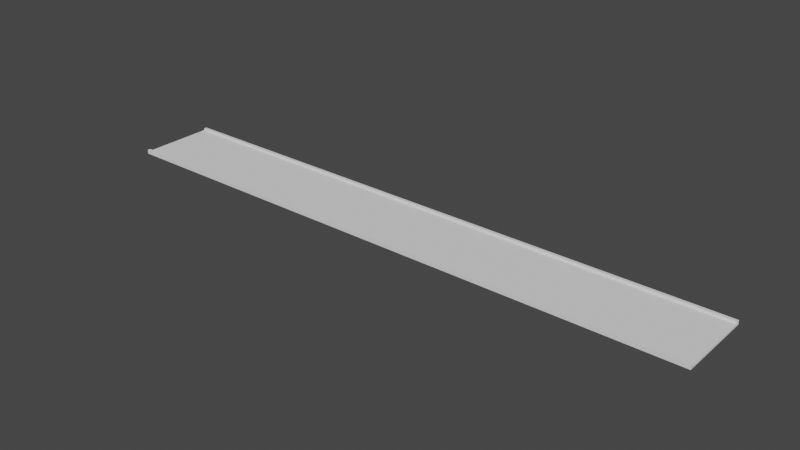 # Source: StreetTile1.blend  (saved by Blender 3.5.10; exported with 4.5.12 LTS)
import bpy
from mathutils import Matrix  # noqa: F401  (used for matrix-valued properties, if any)

bpy.ops.wm.read_factory_settings(use_empty=True)
scene = bpy.context.scene
scene.name = 'Scene'

# ---- collections
col_collection = bpy.data.collections.new('Collection'); scene.collection.children.link(col_collection)
col_collection_2 = bpy.data.collections.new('Collection 2'); scene.collection.children.link(col_collection_2)

# ---- world
world_world = bpy.data.worlds.new('World'); scene.world = world_world
world_world.use_nodes = True; world_world.node_tree.nodes.clear()
_N = world_world.node_tree.nodes; _L = world_world.node_tree.links
n0 = _N.new('ShaderNodeOutputWorld'); n0.name = 'World Output'; n0.location = (300, 300)
n1 = _N.new('ShaderNodeBackground'); n1.name = 'Background'; n1.location = (10, 300)
n1.inputs[0].default_value = (0.05088, 0.05088, 0.05088, 1.0)
_L.new(n1.outputs[0], n0.inputs[0])
n0.is_active_output = True
world_world.color = (0.05088, 0.05088, 0.05088)
world_world.use_sun_shadow = False
world_world.sun_shadow_jitter_overblur = 0.0

# ---- meshes
me_cube_001 = bpy.data.meshes.new('Cube.001')
me_cube_001.from_pydata([(-150.0, -18.0, -0.5), (-150.0, -18.0, 0.5), (-150.0, 18.0, -0.5), (-150.0, 18.0, 0.5), (150.0, -18.0, -0.5), (150.0, -18.0, 0.5), (150.0, 18.0, -0.5), (150.0, 18.0, 0.5)], [], [(0, 1, 3, 2), (2, 3, 7, 6), (6, 7, 5, 4), (4, 5, 1, 0), (7, 3, 1, 5)])
_uv = me_cube_001.uv_layers.new(name='UVMap')
_uv.uv.foreach_set('vector', [0.375, 0.0, 0.625, 0.0, 0.625, 0.25, 0.375, 0.25, 0.375, 0.25, 0.625, 0.25, 0.625, 0.5, 0.375, 0.5, 0.375, 0.5, 0.625, 0.5, 0.625, 0.75, 0.375, 0.75, 0.375, 0.75, 0.625, 0.75, 0.625, 1.0, 0.375, 1.0, 0.625, 0.5, 0.875, 0.5, 0.875, 0.75, 0.625, 0.75])
me_cube_001.update()
me_cube_002 = bpy.data.meshes.new('Cube.002')
me_cube_002.from_pydata([(-150.0, -0.75, -1.0), (-150.0, -0.75, 1.0), (-150.0, 0.75, -1.0), (-150.0, 0.75, 1.0), (150.0, -0.75, -1.0), (150.0, -0.75, 1.0), (150.0, 0.75, -1.0), (150.0, 0.75, 1.0)], [], [(0, 1, 3, 2), (2, 3, 7, 6), (6, 7, 5, 4), (4, 5, 1, 0), (7, 3, 1, 5)])
_uv = me_cube_002.uv_layers.new(name='UVMap')
_uv.uv.foreach_set('vector', [0.375, 0.0, 0.625, 0.0, 0.625, 0.25, 0.375, 0.25, 0.375, 0.25, 0.625, 0.25, 0.625, 0.5, 0.375, 0.5, 0.375, 0.5, 0.625, 0.5, 0.625, 0.75, 0.375, 0.75, 0.375, 0.75, 0.625, 0.75, 0.625, 1.0, 0.375, 1.0, 0.625, 0.5, 0.875, 0.5, 0.875, 0.75, 0.625, 0.75])
me_cube_002.update()
me_cube_005 = bpy.data.meshes.new('Cube.005')
me_cube_005.from_pydata([(-150.0, -0.75, -1.0), (-150.0, -0.75, 1.0), (-150.0, 0.75, -1.0), (-150.0, 0.75, 1.0), (150.0, -0.75, -1.0), (150.0, -0.75, 1.0), (150.0, 0.75, -1.0), (150.0, 0.75, 1.0)], [], [(0, 1, 3, 2), (2, 3, 7, 6), (6, 7, 5, 4), (4, 5, 1, 0), (7, 3, 1, 5)])
_uv = me_cube_005.uv_layers.new(name='UVMap')
_uv.uv.foreach_set('vector', [0.375, 0.0, 0.625, 0.0, 0.625, 0.25, 0.375, 0.25, 0.375, 0.25, 0.625, 0.25, 0.625, 0.5, 0.375, 0.5, 0.375, 0.5, 0.625, 0.5, 0.625, 0.75, 0.375, 0.75, 0.375, 0.75, 0.625, 0.75, 0.625, 1.0, 0.375, 1.0, 0.625, 0.5, 0.875, 0.5, 0.875, 0.75, 0.625, 0.75])
me_cube_005.update()
me_cube_004 = bpy.data.meshes.new('Cube.004')
me_cube_004.from_pydata([(-24.97, -7.161, -1.0), (-24.97, -7.161, 1.0), (-24.97, -5.161, -1.0), (-24.97, -5.161, 1.0), (24.97, -7.161, -1.0), (24.97, -7.161, 1.0), (24.97, -5.161, -1.0), (24.97, -5.161, 1.0)], [], [(0, 1, 3, 2), (2, 3, 7, 6), (6, 7, 5, 4), (4, 5, 1, 0), (7, 3, 1, 5)])
_uv = me_cube_004.uv_layers.new(name='UVMap')
_uv.uv.foreach_set('vector', [0.375, 0.0, 0.625, 0.0, 0.625, 0.25, 0.375, 0.25, 0.375, 0.25, 0.625, 0.25, 0.625, 0.5, 0.375, 0.5, 0.375, 0.5, 0.625, 0.5, 0.625, 0.75, 0.375, 0.75, 0.375, 0.75, 0.625, 0.75, 0.625, 1.0, 0.375, 1.0, 0.625, 0.5, 0.875, 0.5, 0.875, 0.75, 0.625, 0.75])
me_cube_004.update()

# ---- objects
ob_ground = bpy.data.objects.new('Ground', me_cube_001)
ob_ground_001 = bpy.data.objects.new('Ground.001', me_cube_002)
ob_ground_002 = bpy.data.objects.new('Ground.002', me_cube_005)
ob_streetlines = bpy.data.objects.new('StreetLines', me_cube_004)

# ---- transforms, parenting, visibility, modifiers, constraints
ob_ground.location = (0.0, 0.0, 0.0)
ob_ground_001.location = (0.0, -18.75, 0.5)
ob_ground_002.location = (0.0, 18.75, 0.5)
ob_streetlines.location = (0.0, 0.0, 0.7317)
ob_streetlines.scale = (1.0, 1.0, 0.4141)
_m = ob_streetlines.modifiers.new('Mirror', 'MIRROR')
_m.use_axis = (False, True, False)

# ---- collection membership
col_collection.objects.link(ob_ground)
col_collection.objects.link(ob_ground_001)
col_collection.objects.link(ob_ground_002)
col_collection_2.objects.link(ob_streetlines)
def _layer_coll(name, lc=None):
    lc = lc or bpy.context.view_layer.layer_collection
    for c in lc.children:
        if c.name == name: return c
        r = _layer_coll(name, c)
        if r: return r
_layer_coll('Collection 2').exclude = True

# ---- scene / render settings (as saved in the file)
scene.frame_start = 1; scene.frame_end = 250; scene.frame_set(1)
scene.render.engine = 'BLENDER_EEVEE_NEXT'
scene.render.fps = 25
scene.cycles.sampling_pattern = 'TABULATED_SOBOL'
scene.view_settings.view_transform = 'Filmic'
bpy.context.view_layer.update()

# ---- added for rendering (the .blend has no active camera and no usable light): camera, sun
cam_auto = bpy.data.cameras.new('AutoCamera')
cam_auto.lens = 50.0
cam_auto.sensor_width = 36.0
cam_auto.clip_end = 4912.45
ob_auto_camera = bpy.data.objects.new('AutoCamera', cam_auto)
scene.collection.objects.link(ob_auto_camera)
ob_auto_camera.location = (279.913, -335.895, 224.18)
ob_auto_camera.rotation_euler = (1.09748, -7.21219e-08, 0.694738)
scene.camera = ob_auto_camera
light_auto_sun = bpy.data.lights.new('AutoSun', 'SUN')
light_auto_sun.energy = 3.0
light_auto_sun.angle = 0.0523599
ob_auto_sun = bpy.data.objects.new('AutoSun', light_auto_sun)
scene.collection.objects.link(ob_auto_sun)
ob_auto_sun.rotation_euler = (0.872665, 0.174533, 0.523599)
bpy.context.view_layer.update()
